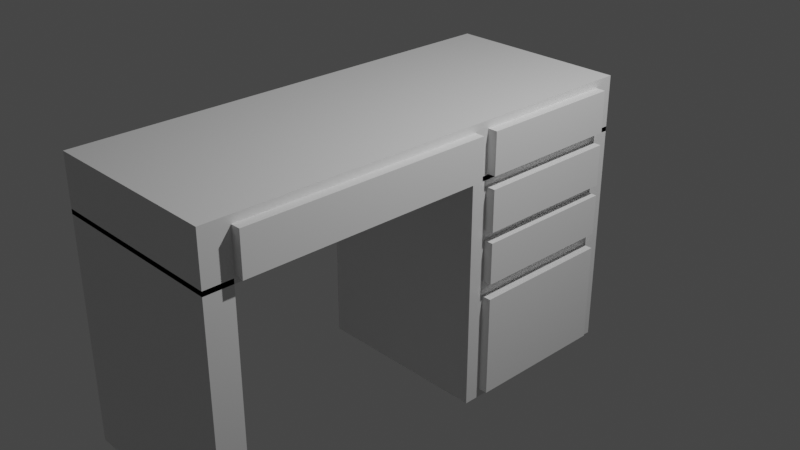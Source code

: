 # Source: desk.blend  (saved by Blender 2.90.8; exported with 4.5.12 LTS)
import bpy
from mathutils import Matrix  # noqa: F401  (used for matrix-valued properties, if any)

bpy.ops.wm.read_factory_settings(use_empty=True)
scene = bpy.context.scene
scene.name = 'Scene'

# ---- collections
col_collection = bpy.data.collections.new('Collection'); scene.collection.children.link(col_collection)

# ---- materials (node trees are filled in below, after node groups)
mat_material = bpy.data.materials.new('Material')
mat_material.alpha_threshold = 0.0
mat_material.use_transparent_shadow = False
mat_material.line_color = (0.0, 0.0, 0.0, 1.0)

# ---- material node trees
mat_material.use_nodes = True; mat_material.node_tree.nodes.clear()
_N = mat_material.node_tree.nodes; _L = mat_material.node_tree.links
n0 = _N.new('ShaderNodeOutputMaterial'); n0.name = 'Material Output'; n0.location = (300, 300)
n1 = _N.new('ShaderNodeBsdfPrincipled'); n1.name = 'Principled BSDF'; n1.location = (10, 300)
n1.distribution = 'GGX'
n1.subsurface_method = 'BURLEY'
n1.inputs[2].default_value = 0.4
n1.inputs[3].default_value = 1.45
n1.inputs[27].default_value = (0.0, 0.0, 0.0, 1.0)
n1.inputs[28].default_value = 1.0
_L.new(n1.outputs[0], n0.inputs[0])
n0.is_active_output = True

# ---- world
world_world = bpy.data.worlds.new('World'); scene.world = world_world
world_world.use_nodes = True; world_world.node_tree.nodes.clear()
_N = world_world.node_tree.nodes; _L = world_world.node_tree.links
n0 = _N.new('ShaderNodeOutputWorld'); n0.name = 'World Output'; n0.location = (300, 300)
n1 = _N.new('ShaderNodeBackground'); n1.name = 'Background'; n1.location = (10, 300)
n1.inputs[0].default_value = (0.05088, 0.05088, 0.05088, 1.0)
_L.new(n1.outputs[0], n0.inputs[0])
n0.is_active_output = True
world_world.color = (0.05088, 0.05088, 0.05088)
world_world.use_sun_shadow = False
world_world.sun_shadow_jitter_overblur = 0.0

# ---- cameras
cam_camera = bpy.data.cameras.new('Camera')
cam_camera.clip_end = 100.0
cam_camera.ortho_scale = 7.314

# ---- lights
light_light = bpy.data.lights.new('Light', 'POINT')
light_light.transmission_factor = 0.0
light_light.energy = 1000.0
light_light.shadow_soft_size = 0.1
light_light.shadow_maximum_resolution = 0.006
light_light.use_absolute_resolution = True

# ---- meshes
me_cube_002 = bpy.data.meshes.new('Cube.002')
me_cube_002.from_pydata([(-1.0, -1.0, -1.0), (-1.0, -1.0, 1.0), (-1.0, 1.0, -1.0), (-1.0, 1.0, 1.0), (1.0, -1.0, -1.0), (1.0, -1.0, 1.0), (1.0, 1.0, -1.0), (1.0, 1.0, 1.0), (1.0, 32.33, 1.44), (1.0, 32.33, 0.96), (1.0, -1.0, 1.44), (1.0, -1.0, 0.96), (-1.0, 32.33, 1.44), (-1.0, 32.33, 0.96), (-1.0, -1.0, 1.44), (-1.0, -1.0, 0.96), (-1.0, 19.0, -1.0), (-1.0, 19.0, 1.0), (-1.0, 32.33, -1.0), (-1.0, 32.33, 1.0), (1.0, 19.0, -1.0), (1.0, 19.0, 1.0), (1.0, 32.33, -1.0), (1.0, 32.33, 1.0)], [], [(0, 1, 3, 2), (2, 3, 7, 6), (6, 7, 5, 4), (4, 5, 1, 0), (2, 6, 4, 0), (7, 3, 1, 5), (8, 12, 14, 10), (11, 10, 14, 15), (15, 14, 12, 13), (13, 9, 11, 15), (9, 8, 10, 11), (13, 12, 8, 9), (16, 17, 19, 18), (18, 19, 23, 22), (22, 23, 21, 20), (20, 21, 17, 16), (18, 22, 20, 16), (23, 19, 17, 21)])
_uv = me_cube_002.uv_layers.new(name='UVMap')
_uv.uv.foreach_set('vector', [0.375, 0.0, 0.625, 0.0, 0.625, 0.25, 0.375, 0.25, 0.375, 0.25, 0.625, 0.25, 0.625, 0.5, 0.375, 0.5, 0.375, 0.5, 0.625, 0.5, 0.625, 0.75, 0.375, 0.75, 0.375, 0.75, 0.625, 0.75, 0.625, 1.0, 0.375, 1.0, 0.125, 0.5, 0.375, 0.5, 0.375, 0.75, 0.125, 0.75, 0.625, 0.5, 0.875, 0.5, 0.875, 0.75, 0.625, 0.75, 0.625, 0.5, 0.875, 0.5, 0.875, 0.75, 0.625, 0.75, 0.375, 0.75, 0.625, 0.75, 0.625, 1.0, 0.375, 1.0, 0.375, 0.0, 0.625, 0.0, 0.625, 0.25, 0.375, 0.25, 0.125, 0.5, 0.375, 0.5, 0.375, 0.75, 0.125, 0.75, 0.375, 0.5, 0.625, 0.5, 0.625, 0.75, 0.375, 0.75, 0.375, 0.25, 0.625, 0.25, 0.625, 0.5, 0.375, 0.5, 0.375, 0.0, 0.625, 0.0, 0.625, 0.25, 0.375, 0.25, 0.375, 0.25, 0.625, 0.25, 0.625, 0.5, 0.375, 0.5, 0.375, 0.5, 0.625, 0.5, 0.625, 0.75, 0.375, 0.75, 0.375, 0.75, 0.625, 0.75, 0.625, 1.0, 0.375, 1.0, 0.125, 0.5, 0.375, 0.5, 0.375, 0.75, 0.125, 0.75, 0.625, 0.5, 0.875, 0.5, 0.875, 0.75, 0.625, 0.75])
me_cube_002.materials.append(mat_material)
me_cube_002.use_remesh_fix_poles = True
me_cube_002.use_remesh_preserve_attributes = False
me_cube_002.use_mirror_vertex_groups = False
me_cube_002.update()
me_cube_003 = bpy.data.meshes.new('Cube.003')
me_cube_003.from_pydata([(-1.0, -1.0, -1.0), (-1.0, -1.0, 1.0), (-1.0, 1.0, -1.0), (-1.0, 1.0, 1.0), (1.0, -1.0, -1.0), (1.0, -1.0, 1.0), (1.0, 1.0, -1.0), (1.0, 1.0, 1.0)], [], [(0, 1, 3, 2), (2, 3, 7, 6), (6, 7, 5, 4), (4, 5, 1, 0), (2, 6, 4, 0), (7, 3, 1, 5)])
_uv = me_cube_003.uv_layers.new(name='UVMap')
_uv.uv.foreach_set('vector', [0.375, 0.0, 0.625, 0.0, 0.625, 0.25, 0.375, 0.25, 0.375, 0.25, 0.625, 0.25, 0.625, 0.5, 0.375, 0.5, 0.375, 0.5, 0.625, 0.5, 0.625, 0.75, 0.375, 0.75, 0.375, 0.75, 0.625, 0.75, 0.625, 1.0, 0.375, 1.0, 0.125, 0.5, 0.375, 0.5, 0.375, 0.75, 0.125, 0.75, 0.625, 0.5, 0.875, 0.5, 0.875, 0.75, 0.625, 0.75])
me_cube_003.use_remesh_fix_poles = True
me_cube_003.use_remesh_preserve_attributes = False
me_cube_003.use_mirror_vertex_groups = False
me_cube_003.update()
me_cube_005 = bpy.data.meshes.new('Cube.005')
me_cube_005.from_pydata([(-1.0, -1.0, -1.0), (-1.0, -1.0, 1.0), (-1.0, 1.0, -1.0), (-1.0, 1.0, 1.0), (1.0, -1.0, -1.0), (1.0, -1.0, 1.0), (1.0, 1.0, -1.0), (1.0, 1.0, 1.0)], [], [(0, 1, 3, 2), (2, 3, 7, 6), (6, 7, 5, 4), (4, 5, 1, 0), (2, 6, 4, 0), (7, 3, 1, 5)])
_uv = me_cube_005.uv_layers.new(name='UVMap')
_uv.uv.foreach_set('vector', [0.375, 0.0, 0.625, 0.0, 0.625, 0.25, 0.375, 0.25, 0.375, 0.25, 0.625, 0.25, 0.625, 0.5, 0.375, 0.5, 0.375, 0.5, 0.625, 0.5, 0.625, 0.75, 0.375, 0.75, 0.375, 0.75, 0.625, 0.75, 0.625, 1.0, 0.375, 1.0, 0.125, 0.5, 0.375, 0.5, 0.375, 0.75, 0.125, 0.75, 0.625, 0.5, 0.875, 0.5, 0.875, 0.75, 0.625, 0.75])
me_cube_005.use_remesh_fix_poles = True
me_cube_005.use_remesh_preserve_attributes = False
me_cube_005.use_mirror_vertex_groups = False
me_cube_005.update()
me_cube_006 = bpy.data.meshes.new('Cube.006')
me_cube_006.from_pydata([(-1.0, -1.0, -1.0), (-1.0, -1.0, 1.0), (-1.0, 1.0, -1.0), (-1.0, 1.0, 1.0), (1.0, -1.0, -1.0), (1.0, -1.0, 1.0), (1.0, 1.0, -1.0), (1.0, 1.0, 1.0)], [], [(0, 1, 3, 2), (2, 3, 7, 6), (6, 7, 5, 4), (4, 5, 1, 0), (2, 6, 4, 0), (7, 3, 1, 5)])
_uv = me_cube_006.uv_layers.new(name='UVMap')
_uv.uv.foreach_set('vector', [0.375, 0.0, 0.625, 0.0, 0.625, 0.25, 0.375, 0.25, 0.375, 0.25, 0.625, 0.25, 0.625, 0.5, 0.375, 0.5, 0.375, 0.5, 0.625, 0.5, 0.625, 0.75, 0.375, 0.75, 0.375, 0.75, 0.625, 0.75, 0.625, 1.0, 0.375, 1.0, 0.125, 0.5, 0.375, 0.5, 0.375, 0.75, 0.125, 0.75, 0.625, 0.5, 0.875, 0.5, 0.875, 0.75, 0.625, 0.75])
me_cube_006.use_remesh_fix_poles = True
me_cube_006.use_remesh_preserve_attributes = False
me_cube_006.use_mirror_vertex_groups = False
me_cube_006.update()
me_cube_007 = bpy.data.meshes.new('Cube.007')
me_cube_007.from_pydata([(-1.0, -1.0, -1.0), (-1.0, -1.0, 1.0), (-1.0, 1.0, -1.0), (-1.0, 1.0, 1.0), (1.0, -1.0, -1.0), (1.0, -1.0, 1.0), (1.0, 1.0, -1.0), (1.0, 1.0, 1.0)], [], [(0, 1, 3, 2), (2, 3, 7, 6), (6, 7, 5, 4), (4, 5, 1, 0), (2, 6, 4, 0), (7, 3, 1, 5)])
_uv = me_cube_007.uv_layers.new(name='UVMap')
_uv.uv.foreach_set('vector', [0.375, 0.0, 0.625, 0.0, 0.625, 0.25, 0.375, 0.25, 0.375, 0.25, 0.625, 0.25, 0.625, 0.5, 0.375, 0.5, 0.375, 0.5, 0.625, 0.5, 0.625, 0.75, 0.375, 0.75, 0.375, 0.75, 0.625, 0.75, 0.625, 1.0, 0.375, 1.0, 0.125, 0.5, 0.375, 0.5, 0.375, 0.75, 0.125, 0.75, 0.625, 0.5, 0.875, 0.5, 0.875, 0.75, 0.625, 0.75])
me_cube_007.use_remesh_fix_poles = True
me_cube_007.use_remesh_preserve_attributes = False
me_cube_007.use_mirror_vertex_groups = False
me_cube_007.update()
me_cube_008 = bpy.data.meshes.new('Cube.008')
me_cube_008.from_pydata([(-1.0, -1.0, -1.0), (-1.0, -1.0, 1.0), (-1.0, 1.0, -1.0), (-1.0, 1.0, 1.0), (1.0, -1.0, -1.0), (1.0, -1.0, 1.0), (1.0, 1.0, -1.0), (1.0, 1.0, 1.0)], [], [(0, 1, 3, 2), (2, 3, 7, 6), (6, 7, 5, 4), (4, 5, 1, 0), (2, 6, 4, 0), (7, 3, 1, 5)])
_uv = me_cube_008.uv_layers.new(name='UVMap')
_uv.uv.foreach_set('vector', [0.375, 0.0, 0.625, 0.0, 0.625, 0.25, 0.375, 0.25, 0.375, 0.25, 0.625, 0.25, 0.625, 0.5, 0.375, 0.5, 0.375, 0.5, 0.625, 0.5, 0.625, 0.75, 0.375, 0.75, 0.375, 0.75, 0.625, 0.75, 0.625, 1.0, 0.375, 1.0, 0.125, 0.5, 0.375, 0.5, 0.375, 0.75, 0.125, 0.75, 0.625, 0.5, 0.875, 0.5, 0.875, 0.75, 0.625, 0.75])
me_cube_008.use_remesh_fix_poles = True
me_cube_008.use_remesh_preserve_attributes = False
me_cube_008.use_mirror_vertex_groups = False
me_cube_008.update()

# ---- objects
ob_light = bpy.data.objects.new('Light', light_light)
ob_camera = bpy.data.objects.new('Camera', cam_camera)
ob_cube_002 = bpy.data.objects.new('Cube.002', me_cube_002)
ob_cube = bpy.data.objects.new('Cube', me_cube_003)
ob_cube_001 = bpy.data.objects.new('Cube.001', me_cube_005)
ob_cube_003 = bpy.data.objects.new('Cube.003', me_cube_006)
ob_cube_004 = bpy.data.objects.new('Cube.004', me_cube_007)
ob_cube_005 = bpy.data.objects.new('Cube.005', me_cube_008)

# ---- transforms, parenting, visibility, modifiers, constraints
ob_light.location = (4.076, 1.005, 5.904)
ob_light.rotation_euler = (0.6503, 0.05522, 1.866)
ob_light.lock_rotations_4d = False
ob_light.empty_display_type = 'ARROWS'
ob_light.color = (0.0, 0.0, 0.0, 0.0)
ob_light.lineart.crease_threshold = 0.0
ob_camera.location = (7.359, -6.926, 4.958)
ob_camera.rotation_euler = (1.109, 0.0, 0.8149)
ob_camera.lock_rotations_4d = False
ob_camera.empty_display_type = 'ARROWS'
ob_camera.color = (0.0, 0.0, 0.0, 0.0)
ob_camera.display_type = 'WIRE'
ob_camera.lineart.crease_threshold = 0.0
ob_cube_002.location = (0.0, -2.85, -0.5)
ob_cube_002.scale = (1.0, 0.15, 1.25)
ob_cube_002.lineart.crease_threshold = 0.0
ob_cube.location = (1.005, 0.9815, 0.9922)
ob_cube.scale = (0.1, 0.8, 0.225)
ob_cube.lineart.crease_threshold = 0.0
ob_cube_001.location = (1.005, -1.339, 0.9922)
ob_cube_001.scale = (0.1, 1.35, 0.225)
ob_cube_001.lineart.crease_threshold = 0.0
ob_cube_003.location = (1.005, 0.9815, 0.4065)
ob_cube_003.scale = (0.1, 0.8, 0.225)
ob_cube_003.lineart.crease_threshold = 0.0
ob_cube_004.location = (1.005, 0.9815, -0.1595)
ob_cube_004.scale = (0.1, 0.8, 0.225)
ob_cube_004.lineart.crease_threshold = 0.0
ob_cube_005.location = (1.005, 0.9815, -1.104)
ob_cube_005.scale = (0.1, 0.8, 0.55)
ob_cube_005.lineart.crease_threshold = 0.0

# ---- collection membership
col_collection.objects.link(ob_light)
col_collection.objects.link(ob_camera)
col_collection.objects.link(ob_cube_002)
col_collection.objects.link(ob_cube)
col_collection.objects.link(ob_cube_001)
col_collection.objects.link(ob_cube_003)
col_collection.objects.link(ob_cube_004)
col_collection.objects.link(ob_cube_005)

# ---- scene / render settings (as saved in the file)
scene.camera = ob_camera
scene.frame_start = 1; scene.frame_end = 250; scene.frame_set(1)
scene.render.engine = 'BLENDER_EEVEE_NEXT'
scene.cycles.use_denoising = False
scene.cycles.samples = 128
scene.cycles.sampling_pattern = 'TABULATED_SOBOL'
scene.cycles.use_adaptive_sampling = False
scene.cycles.use_light_tree = False
scene.view_settings.view_transform = 'Filmic'
bpy.context.view_layer.update()
